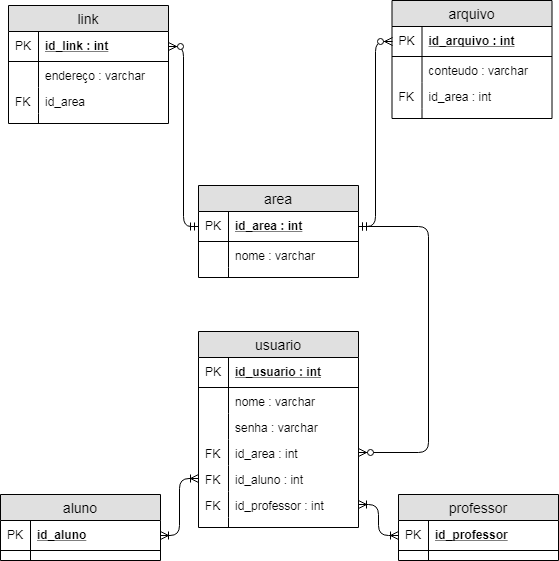

The diagram above was exported from draw.io. Its source (the exported page's mxGraphModel, read from the mxfile embedded in the PNG):
<mxGraphModel dx="1106" dy="535" grid="1" gridSize="10" guides="1" tooltips="1" connect="1" arrows="1" fold="1" page="1" pageScale="1" pageWidth="827" pageHeight="1169" math="0" shadow="0">
  <root>
    <mxCell id="0" />
    <mxCell id="1" parent="0" />
    <mxCell id="2" value="link" style="swimlane;fontStyle=0;childLayout=stackLayout;horizontal=1;startSize=26;fillColor=#e0e0e0;horizontalStack=0;resizeParent=1;resizeParentMax=0;resizeLast=0;collapsible=1;marginBottom=0;swimlaneFillColor=#ffffff;align=center;fontSize=14;" vertex="1" parent="1">
      <mxGeometry x="60" y="56" width="160" height="118" as="geometry" />
    </mxCell>
    <mxCell id="3" value="id_link : int" style="shape=partialRectangle;top=0;left=0;right=0;bottom=1;align=left;verticalAlign=middle;fillColor=none;spacingLeft=34;spacingRight=4;overflow=hidden;rotatable=0;points=[[0,0.5],[1,0.5]];portConstraint=eastwest;dropTarget=0;fontStyle=5;fontSize=12;" vertex="1" parent="2">
      <mxGeometry y="26" width="160" height="30" as="geometry" />
    </mxCell>
    <mxCell id="4" value="PK" style="shape=partialRectangle;top=0;left=0;bottom=0;fillColor=none;align=left;verticalAlign=middle;spacingLeft=4;spacingRight=4;overflow=hidden;rotatable=0;points=[];portConstraint=eastwest;part=1;fontSize=12;" vertex="1" connectable="0" parent="3">
      <mxGeometry width="30" height="30" as="geometry" />
    </mxCell>
    <mxCell id="5" value="endereço : varchar" style="shape=partialRectangle;top=0;left=0;right=0;bottom=0;align=left;verticalAlign=top;fillColor=none;spacingLeft=34;spacingRight=4;overflow=hidden;rotatable=0;points=[[0,0.5],[1,0.5]];portConstraint=eastwest;dropTarget=0;fontSize=12;" vertex="1" parent="2">
      <mxGeometry y="56" width="160" height="26" as="geometry" />
    </mxCell>
    <mxCell id="6" value="" style="shape=partialRectangle;top=0;left=0;bottom=0;fillColor=none;align=left;verticalAlign=top;spacingLeft=4;spacingRight=4;overflow=hidden;rotatable=0;points=[];portConstraint=eastwest;part=1;fontSize=12;" vertex="1" connectable="0" parent="5">
      <mxGeometry width="30" height="26" as="geometry" />
    </mxCell>
    <mxCell id="7" value="id_area" style="shape=partialRectangle;top=0;left=0;right=0;bottom=0;align=left;verticalAlign=top;fillColor=none;spacingLeft=34;spacingRight=4;overflow=hidden;rotatable=0;points=[[0,0.5],[1,0.5]];portConstraint=eastwest;dropTarget=0;fontSize=12;" vertex="1" parent="2">
      <mxGeometry y="82" width="160" height="26" as="geometry" />
    </mxCell>
    <mxCell id="8" value="FK" style="shape=partialRectangle;top=0;left=0;bottom=0;fillColor=none;align=left;verticalAlign=top;spacingLeft=4;spacingRight=4;overflow=hidden;rotatable=0;points=[];portConstraint=eastwest;part=1;fontSize=12;" vertex="1" connectable="0" parent="7">
      <mxGeometry width="30" height="26" as="geometry" />
    </mxCell>
    <mxCell id="11" value="" style="shape=partialRectangle;top=0;left=0;right=0;bottom=0;align=left;verticalAlign=top;fillColor=none;spacingLeft=34;spacingRight=4;overflow=hidden;rotatable=0;points=[[0,0.5],[1,0.5]];portConstraint=eastwest;dropTarget=0;fontSize=12;" vertex="1" parent="2">
      <mxGeometry y="108" width="160" height="10" as="geometry" />
    </mxCell>
    <mxCell id="12" value="" style="shape=partialRectangle;top=0;left=0;bottom=0;fillColor=none;align=left;verticalAlign=top;spacingLeft=4;spacingRight=4;overflow=hidden;rotatable=0;points=[];portConstraint=eastwest;part=1;fontSize=12;" vertex="1" connectable="0" parent="11">
      <mxGeometry width="30" height="10" as="geometry" />
    </mxCell>
    <mxCell id="13" value="arquivo" style="swimlane;fontStyle=0;childLayout=stackLayout;horizontal=1;startSize=26;fillColor=#e0e0e0;horizontalStack=0;resizeParent=1;resizeParentMax=0;resizeLast=0;collapsible=1;marginBottom=0;swimlaneFillColor=#ffffff;align=center;fontSize=14;" vertex="1" parent="1">
      <mxGeometry x="443.5" y="51" width="160" height="118" as="geometry" />
    </mxCell>
    <mxCell id="14" value="id_arquivo : int" style="shape=partialRectangle;top=0;left=0;right=0;bottom=1;align=left;verticalAlign=middle;fillColor=none;spacingLeft=34;spacingRight=4;overflow=hidden;rotatable=0;points=[[0,0.5],[1,0.5]];portConstraint=eastwest;dropTarget=0;fontStyle=5;fontSize=12;" vertex="1" parent="13">
      <mxGeometry y="26" width="160" height="30" as="geometry" />
    </mxCell>
    <mxCell id="15" value="PK" style="shape=partialRectangle;top=0;left=0;bottom=0;fillColor=none;align=left;verticalAlign=middle;spacingLeft=4;spacingRight=4;overflow=hidden;rotatable=0;points=[];portConstraint=eastwest;part=1;fontSize=12;" vertex="1" connectable="0" parent="14">
      <mxGeometry width="30" height="30" as="geometry" />
    </mxCell>
    <mxCell id="16" value="conteudo : varchar" style="shape=partialRectangle;top=0;left=0;right=0;bottom=0;align=left;verticalAlign=top;fillColor=none;spacingLeft=34;spacingRight=4;overflow=hidden;rotatable=0;points=[[0,0.5],[1,0.5]];portConstraint=eastwest;dropTarget=0;fontSize=12;" vertex="1" parent="13">
      <mxGeometry y="56" width="160" height="26" as="geometry" />
    </mxCell>
    <mxCell id="17" value="" style="shape=partialRectangle;top=0;left=0;bottom=0;fillColor=none;align=left;verticalAlign=top;spacingLeft=4;spacingRight=4;overflow=hidden;rotatable=0;points=[];portConstraint=eastwest;part=1;fontSize=12;" vertex="1" connectable="0" parent="16">
      <mxGeometry width="30" height="26" as="geometry" />
    </mxCell>
    <mxCell id="18" value="id_area : int" style="shape=partialRectangle;top=0;left=0;right=0;bottom=0;align=left;verticalAlign=top;fillColor=none;spacingLeft=34;spacingRight=4;overflow=hidden;rotatable=0;points=[[0,0.5],[1,0.5]];portConstraint=eastwest;dropTarget=0;fontSize=12;" vertex="1" parent="13">
      <mxGeometry y="82" width="160" height="26" as="geometry" />
    </mxCell>
    <mxCell id="19" value="FK" style="shape=partialRectangle;top=0;left=0;bottom=0;fillColor=none;align=left;verticalAlign=top;spacingLeft=4;spacingRight=4;overflow=hidden;rotatable=0;points=[];portConstraint=eastwest;part=1;fontSize=12;" vertex="1" connectable="0" parent="18">
      <mxGeometry width="30" height="26" as="geometry" />
    </mxCell>
    <mxCell id="22" value="" style="shape=partialRectangle;top=0;left=0;right=0;bottom=0;align=left;verticalAlign=top;fillColor=none;spacingLeft=34;spacingRight=4;overflow=hidden;rotatable=0;points=[[0,0.5],[1,0.5]];portConstraint=eastwest;dropTarget=0;fontSize=12;" vertex="1" parent="13">
      <mxGeometry y="108" width="160" height="10" as="geometry" />
    </mxCell>
    <mxCell id="23" value="" style="shape=partialRectangle;top=0;left=0;bottom=0;fillColor=none;align=left;verticalAlign=top;spacingLeft=4;spacingRight=4;overflow=hidden;rotatable=0;points=[];portConstraint=eastwest;part=1;fontSize=12;" vertex="1" connectable="0" parent="22">
      <mxGeometry width="30" height="10" as="geometry" />
    </mxCell>
    <mxCell id="35" value="aluno" style="swimlane;fontStyle=0;childLayout=stackLayout;horizontal=1;startSize=26;fillColor=#e0e0e0;horizontalStack=0;resizeParent=1;resizeParentMax=0;resizeLast=0;collapsible=1;marginBottom=0;swimlaneFillColor=#ffffff;align=center;fontSize=14;" vertex="1" parent="1">
      <mxGeometry x="52" y="545" width="160" height="66" as="geometry" />
    </mxCell>
    <mxCell id="36" value="id_aluno" style="shape=partialRectangle;top=0;left=0;right=0;bottom=1;align=left;verticalAlign=middle;fillColor=none;spacingLeft=34;spacingRight=4;overflow=hidden;rotatable=0;points=[[0,0.5],[1,0.5]];portConstraint=eastwest;dropTarget=0;fontStyle=5;fontSize=12;" vertex="1" parent="35">
      <mxGeometry y="26" width="160" height="30" as="geometry" />
    </mxCell>
    <mxCell id="37" value="PK" style="shape=partialRectangle;top=0;left=0;bottom=0;fillColor=none;align=left;verticalAlign=middle;spacingLeft=4;spacingRight=4;overflow=hidden;rotatable=0;points=[];portConstraint=eastwest;part=1;fontSize=12;" vertex="1" connectable="0" parent="36">
      <mxGeometry width="30" height="30" as="geometry" />
    </mxCell>
    <mxCell id="44" value="" style="shape=partialRectangle;top=0;left=0;right=0;bottom=0;align=left;verticalAlign=top;fillColor=none;spacingLeft=34;spacingRight=4;overflow=hidden;rotatable=0;points=[[0,0.5],[1,0.5]];portConstraint=eastwest;dropTarget=0;fontSize=12;" vertex="1" parent="35">
      <mxGeometry y="56" width="160" height="10" as="geometry" />
    </mxCell>
    <mxCell id="45" value="" style="shape=partialRectangle;top=0;left=0;bottom=0;fillColor=none;align=left;verticalAlign=top;spacingLeft=4;spacingRight=4;overflow=hidden;rotatable=0;points=[];portConstraint=eastwest;part=1;fontSize=12;" vertex="1" connectable="0" parent="44">
      <mxGeometry width="30" height="10" as="geometry" />
    </mxCell>
    <mxCell id="46" value="professor" style="swimlane;fontStyle=0;childLayout=stackLayout;horizontal=1;startSize=26;fillColor=#e0e0e0;horizontalStack=0;resizeParent=1;resizeParentMax=0;resizeLast=0;collapsible=1;marginBottom=0;swimlaneFillColor=#ffffff;align=center;fontSize=14;" vertex="1" parent="1">
      <mxGeometry x="450" y="545" width="160" height="66" as="geometry" />
    </mxCell>
    <mxCell id="47" value="id_professor" style="shape=partialRectangle;top=0;left=0;right=0;bottom=1;align=left;verticalAlign=middle;fillColor=none;spacingLeft=34;spacingRight=4;overflow=hidden;rotatable=0;points=[[0,0.5],[1,0.5]];portConstraint=eastwest;dropTarget=0;fontStyle=5;fontSize=12;" vertex="1" parent="46">
      <mxGeometry y="26" width="160" height="30" as="geometry" />
    </mxCell>
    <mxCell id="48" value="PK" style="shape=partialRectangle;top=0;left=0;bottom=0;fillColor=none;align=left;verticalAlign=middle;spacingLeft=4;spacingRight=4;overflow=hidden;rotatable=0;points=[];portConstraint=eastwest;part=1;fontSize=12;" vertex="1" connectable="0" parent="47">
      <mxGeometry width="30" height="30" as="geometry" />
    </mxCell>
    <mxCell id="55" value="" style="shape=partialRectangle;top=0;left=0;right=0;bottom=0;align=left;verticalAlign=top;fillColor=none;spacingLeft=34;spacingRight=4;overflow=hidden;rotatable=0;points=[[0,0.5],[1,0.5]];portConstraint=eastwest;dropTarget=0;fontSize=12;" vertex="1" parent="46">
      <mxGeometry y="56" width="160" height="10" as="geometry" />
    </mxCell>
    <mxCell id="56" value="" style="shape=partialRectangle;top=0;left=0;bottom=0;fillColor=none;align=left;verticalAlign=top;spacingLeft=4;spacingRight=4;overflow=hidden;rotatable=0;points=[];portConstraint=eastwest;part=1;fontSize=12;" vertex="1" connectable="0" parent="55">
      <mxGeometry width="30" height="10" as="geometry" />
    </mxCell>
    <mxCell id="80" value="" style="edgeStyle=orthogonalEdgeStyle;fontSize=12;html=1;endArrow=ERzeroToMany;startArrow=ERmandOne;entryX=1;entryY=0.5;exitX=0;exitY=0.5;" edge="1" parent="1" source="85" target="3">
      <mxGeometry width="100" height="100" relative="1" as="geometry">
        <mxPoint x="210" y="360" as="sourcePoint" />
        <mxPoint x="230" y="90" as="targetPoint" />
      </mxGeometry>
    </mxCell>
    <mxCell id="84" value="area" style="swimlane;fontStyle=0;childLayout=stackLayout;horizontal=1;startSize=26;fillColor=#e0e0e0;horizontalStack=0;resizeParent=1;resizeParentMax=0;resizeLast=0;collapsible=1;marginBottom=0;swimlaneFillColor=#ffffff;align=center;fontSize=14;" vertex="1" parent="1">
      <mxGeometry x="250" y="236" width="160" height="92" as="geometry" />
    </mxCell>
    <mxCell id="85" value="id_area : int" style="shape=partialRectangle;top=0;left=0;right=0;bottom=1;align=left;verticalAlign=middle;fillColor=none;spacingLeft=34;spacingRight=4;overflow=hidden;rotatable=0;points=[[0,0.5],[1,0.5]];portConstraint=eastwest;dropTarget=0;fontStyle=5;fontSize=12;" vertex="1" parent="84">
      <mxGeometry y="26" width="160" height="30" as="geometry" />
    </mxCell>
    <mxCell id="86" value="PK" style="shape=partialRectangle;top=0;left=0;bottom=0;fillColor=none;align=left;verticalAlign=middle;spacingLeft=4;spacingRight=4;overflow=hidden;rotatable=0;points=[];portConstraint=eastwest;part=1;fontSize=12;" vertex="1" connectable="0" parent="85">
      <mxGeometry width="30" height="30" as="geometry" />
    </mxCell>
    <mxCell id="87" value="nome : varchar" style="shape=partialRectangle;top=0;left=0;right=0;bottom=0;align=left;verticalAlign=top;fillColor=none;spacingLeft=34;spacingRight=4;overflow=hidden;rotatable=0;points=[[0,0.5],[1,0.5]];portConstraint=eastwest;dropTarget=0;fontSize=12;" vertex="1" parent="84">
      <mxGeometry y="56" width="160" height="26" as="geometry" />
    </mxCell>
    <mxCell id="88" value="" style="shape=partialRectangle;top=0;left=0;bottom=0;fillColor=none;align=left;verticalAlign=top;spacingLeft=4;spacingRight=4;overflow=hidden;rotatable=0;points=[];portConstraint=eastwest;part=1;fontSize=12;" vertex="1" connectable="0" parent="87">
      <mxGeometry width="30" height="26" as="geometry" />
    </mxCell>
    <mxCell id="93" value="" style="shape=partialRectangle;top=0;left=0;right=0;bottom=0;align=left;verticalAlign=top;fillColor=none;spacingLeft=34;spacingRight=4;overflow=hidden;rotatable=0;points=[[0,0.5],[1,0.5]];portConstraint=eastwest;dropTarget=0;fontSize=12;" vertex="1" parent="84">
      <mxGeometry y="82" width="160" height="10" as="geometry" />
    </mxCell>
    <mxCell id="94" value="" style="shape=partialRectangle;top=0;left=0;bottom=0;fillColor=none;align=left;verticalAlign=top;spacingLeft=4;spacingRight=4;overflow=hidden;rotatable=0;points=[];portConstraint=eastwest;part=1;fontSize=12;" vertex="1" connectable="0" parent="93">
      <mxGeometry width="30" height="10" as="geometry" />
    </mxCell>
    <mxCell id="111" value="" style="edgeStyle=orthogonalEdgeStyle;fontSize=12;html=1;endArrow=ERzeroToMany;startArrow=ERmandOne;exitX=1;exitY=0.5;entryX=1;entryY=0.5;" edge="1" parent="1" source="85" target="130">
      <mxGeometry width="100" height="100" relative="1" as="geometry">
        <mxPoint x="415" y="432" as="sourcePoint" />
        <mxPoint x="420" y="430" as="targetPoint" />
        <Array as="points">
          <mxPoint x="480" y="277" />
          <mxPoint x="480" y="503" />
        </Array>
      </mxGeometry>
    </mxCell>
    <mxCell id="115" value="" style="edgeStyle=orthogonalEdgeStyle;fontSize=12;html=1;endArrow=ERzeroToMany;startArrow=ERmandOne;exitX=1;exitY=0.5;entryX=0;entryY=0.5;" edge="1" parent="1" source="85" target="14">
      <mxGeometry width="100" height="100" relative="1" as="geometry">
        <mxPoint x="414" y="291" as="sourcePoint" />
        <mxPoint x="440" y="90" as="targetPoint" />
      </mxGeometry>
    </mxCell>
    <mxCell id="123" value="usuario" style="swimlane;fontStyle=0;childLayout=stackLayout;horizontal=1;startSize=26;fillColor=#e0e0e0;horizontalStack=0;resizeParent=1;resizeParentMax=0;resizeLast=0;collapsible=1;marginBottom=0;swimlaneFillColor=#ffffff;align=center;fontSize=14;" vertex="1" parent="1">
      <mxGeometry x="250" y="382" width="160" height="196" as="geometry" />
    </mxCell>
    <mxCell id="124" value="id_usuario : int" style="shape=partialRectangle;top=0;left=0;right=0;bottom=1;align=left;verticalAlign=middle;fillColor=none;spacingLeft=34;spacingRight=4;overflow=hidden;rotatable=0;points=[[0,0.5],[1,0.5]];portConstraint=eastwest;dropTarget=0;fontStyle=5;fontSize=12;" vertex="1" parent="123">
      <mxGeometry y="26" width="160" height="30" as="geometry" />
    </mxCell>
    <mxCell id="125" value="PK" style="shape=partialRectangle;top=0;left=0;bottom=0;fillColor=none;align=left;verticalAlign=middle;spacingLeft=4;spacingRight=4;overflow=hidden;rotatable=0;points=[];portConstraint=eastwest;part=1;fontSize=12;" vertex="1" connectable="0" parent="124">
      <mxGeometry width="30" height="30" as="geometry" />
    </mxCell>
    <mxCell id="126" value="nome : varchar" style="shape=partialRectangle;top=0;left=0;right=0;bottom=0;align=left;verticalAlign=top;fillColor=none;spacingLeft=34;spacingRight=4;overflow=hidden;rotatable=0;points=[[0,0.5],[1,0.5]];portConstraint=eastwest;dropTarget=0;fontSize=12;" vertex="1" parent="123">
      <mxGeometry y="56" width="160" height="26" as="geometry" />
    </mxCell>
    <mxCell id="127" value="" style="shape=partialRectangle;top=0;left=0;bottom=0;fillColor=none;align=left;verticalAlign=top;spacingLeft=4;spacingRight=4;overflow=hidden;rotatable=0;points=[];portConstraint=eastwest;part=1;fontSize=12;" vertex="1" connectable="0" parent="126">
      <mxGeometry width="30" height="26" as="geometry" />
    </mxCell>
    <mxCell id="128" value="senha : varchar" style="shape=partialRectangle;top=0;left=0;right=0;bottom=0;align=left;verticalAlign=top;fillColor=none;spacingLeft=34;spacingRight=4;overflow=hidden;rotatable=0;points=[[0,0.5],[1,0.5]];portConstraint=eastwest;dropTarget=0;fontSize=12;" vertex="1" parent="123">
      <mxGeometry y="82" width="160" height="26" as="geometry" />
    </mxCell>
    <mxCell id="129" value="" style="shape=partialRectangle;top=0;left=0;bottom=0;fillColor=none;align=left;verticalAlign=top;spacingLeft=4;spacingRight=4;overflow=hidden;rotatable=0;points=[];portConstraint=eastwest;part=1;fontSize=12;" vertex="1" connectable="0" parent="128">
      <mxGeometry width="30" height="26" as="geometry" />
    </mxCell>
    <mxCell id="130" value="id_area : int" style="shape=partialRectangle;top=0;left=0;right=0;bottom=0;align=left;verticalAlign=top;fillColor=none;spacingLeft=34;spacingRight=4;overflow=hidden;rotatable=0;points=[[0,0.5],[1,0.5]];portConstraint=eastwest;dropTarget=0;fontSize=12;" vertex="1" parent="123">
      <mxGeometry y="108" width="160" height="26" as="geometry" />
    </mxCell>
    <mxCell id="131" value="FK" style="shape=partialRectangle;top=0;left=0;bottom=0;fillColor=none;align=left;verticalAlign=top;spacingLeft=4;spacingRight=4;overflow=hidden;rotatable=0;points=[];portConstraint=eastwest;part=1;fontSize=12;" vertex="1" connectable="0" parent="130">
      <mxGeometry width="30" height="26" as="geometry" />
    </mxCell>
    <mxCell id="132" value="id_aluno : int" style="shape=partialRectangle;top=0;left=0;right=0;bottom=0;align=left;verticalAlign=top;fillColor=none;spacingLeft=34;spacingRight=4;overflow=hidden;rotatable=0;points=[[0,0.5],[1,0.5]];portConstraint=eastwest;dropTarget=0;fontSize=12;" vertex="1" parent="123">
      <mxGeometry y="134" width="160" height="26" as="geometry" />
    </mxCell>
    <mxCell id="133" value="FK" style="shape=partialRectangle;top=0;left=0;bottom=0;fillColor=none;align=left;verticalAlign=top;spacingLeft=4;spacingRight=4;overflow=hidden;rotatable=0;points=[];portConstraint=eastwest;part=1;fontSize=12;" vertex="1" connectable="0" parent="132">
      <mxGeometry width="30" height="26" as="geometry" />
    </mxCell>
    <mxCell id="134" value="id_professor : int" style="shape=partialRectangle;top=0;left=0;right=0;bottom=0;align=left;verticalAlign=top;fillColor=none;spacingLeft=34;spacingRight=4;overflow=hidden;rotatable=0;points=[[0,0.5],[1,0.5]];portConstraint=eastwest;dropTarget=0;fontSize=12;" vertex="1" parent="123">
      <mxGeometry y="160" width="160" height="26" as="geometry" />
    </mxCell>
    <mxCell id="135" value="FK" style="shape=partialRectangle;top=0;left=0;bottom=0;fillColor=none;align=left;verticalAlign=top;spacingLeft=4;spacingRight=4;overflow=hidden;rotatable=0;points=[];portConstraint=eastwest;part=1;fontSize=12;" vertex="1" connectable="0" parent="134">
      <mxGeometry width="30" height="26" as="geometry" />
    </mxCell>
    <mxCell id="136" value="" style="shape=partialRectangle;top=0;left=0;right=0;bottom=0;align=left;verticalAlign=top;fillColor=none;spacingLeft=34;spacingRight=4;overflow=hidden;rotatable=0;points=[[0,0.5],[1,0.5]];portConstraint=eastwest;dropTarget=0;fontSize=12;" vertex="1" parent="123">
      <mxGeometry y="186" width="160" height="10" as="geometry" />
    </mxCell>
    <mxCell id="137" value="" style="shape=partialRectangle;top=0;left=0;bottom=0;fillColor=none;align=left;verticalAlign=top;spacingLeft=4;spacingRight=4;overflow=hidden;rotatable=0;points=[];portConstraint=eastwest;part=1;fontSize=12;" vertex="1" connectable="0" parent="136">
      <mxGeometry width="30" height="10" as="geometry" />
    </mxCell>
    <mxCell id="154" value="" style="fontSize=12;html=1;endArrow=ERoneToMany;startArrow=ERoneToMany;exitX=1;exitY=0.5;entryX=0;entryY=0.5;edgeStyle=orthogonalEdgeStyle;" edge="1" parent="1" source="36" target="132">
      <mxGeometry width="100" height="100" relative="1" as="geometry">
        <mxPoint x="220" y="590" as="sourcePoint" />
        <mxPoint x="212" y="480" as="targetPoint" />
      </mxGeometry>
    </mxCell>
    <mxCell id="155" value="" style="edgeStyle=orthogonalEdgeStyle;fontSize=12;html=1;endArrow=ERoneToMany;startArrow=ERoneToMany;entryX=1;entryY=0.5;exitX=0;exitY=0.5;" edge="1" parent="1" source="47" target="134">
      <mxGeometry width="100" height="100" relative="1" as="geometry">
        <mxPoint x="340" y="640" as="sourcePoint" />
        <mxPoint x="370" y="590" as="targetPoint" />
      </mxGeometry>
    </mxCell>
    <mxCell id="160" value="Text" style="text;html=1;resizable=0;points=[];autosize=1;align=left;verticalAlign=top;spacingTop=-4;" vertex="1" parent="1">
      <mxGeometry x="576" y="530" width="40" height="20" as="geometry" />
    </mxCell>
  </root>
</mxGraphModel>